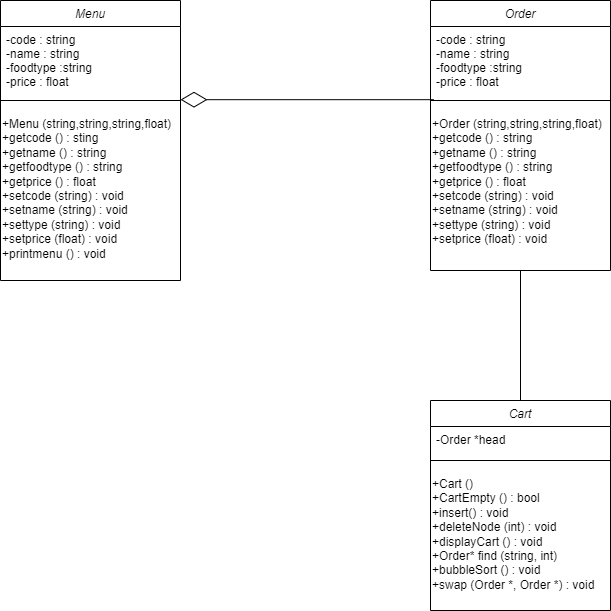

The diagram above was exported from draw.io. Its source (the exported page's mxGraphModel, read from the mxfile embedded in the PNG):
<mxGraphModel dx="1518" dy="614" grid="1" gridSize="10" guides="1" tooltips="1" connect="1" arrows="1" fold="1" page="1" pageScale="1" pageWidth="827" pageHeight="1169" math="0" shadow="0">
  <root>
    <mxCell id="WIyWlLk6GJQsqaUBKTNV-0" />
    <mxCell id="WIyWlLk6GJQsqaUBKTNV-1" parent="WIyWlLk6GJQsqaUBKTNV-0" />
    <mxCell id="zkfFHV4jXpPFQw0GAbJ--0" value="Menu" style="swimlane;fontStyle=2;align=center;verticalAlign=top;childLayout=stackLayout;horizontal=1;startSize=26;horizontalStack=0;resizeParent=1;resizeLast=0;collapsible=1;marginBottom=0;rounded=0;shadow=0;strokeWidth=1;" parent="WIyWlLk6GJQsqaUBKTNV-1" vertex="1">
      <mxGeometry x="30" y="260" width="180" height="280" as="geometry">
        <mxRectangle x="230" y="140" width="160" height="26" as="alternateBounds" />
      </mxGeometry>
    </mxCell>
    <mxCell id="zkfFHV4jXpPFQw0GAbJ--1" value="-code : string&#10;-name : string&#10;-foodtype :string&#10;-price : float&#10;" style="text;align=left;verticalAlign=top;spacingLeft=4;spacingRight=4;overflow=hidden;rotatable=0;points=[[0,0.5],[1,0.5]];portConstraint=eastwest;" parent="zkfFHV4jXpPFQw0GAbJ--0" vertex="1">
      <mxGeometry y="26" width="180" height="64" as="geometry" />
    </mxCell>
    <mxCell id="zkfFHV4jXpPFQw0GAbJ--4" value="" style="line;html=1;strokeWidth=1;align=left;verticalAlign=middle;spacingTop=-1;spacingLeft=3;spacingRight=3;rotatable=0;labelPosition=right;points=[];portConstraint=eastwest;" parent="zkfFHV4jXpPFQw0GAbJ--0" vertex="1">
      <mxGeometry y="90" width="180" height="20" as="geometry" />
    </mxCell>
    <mxCell id="NU5KWVSEenLRcoxnS90u-10" value="+Menu (string,string,string,float)&lt;br&gt;+getcode () : sting&lt;br&gt;+getname () : string&lt;br&gt;+getfoodtype () : string&lt;br&gt;+getprice () : float&lt;br&gt;+setcode (string) : void&lt;br&gt;+setname (string) : void&lt;br&gt;+settype (string) : void&lt;br&gt;+setprice (float) : void&lt;br&gt;+printmenu () : void&lt;br&gt;" style="text;whiteSpace=wrap;html=1;" parent="zkfFHV4jXpPFQw0GAbJ--0" vertex="1">
      <mxGeometry y="110" width="180" height="160" as="geometry" />
    </mxCell>
    <mxCell id="8XZ2OT5CDkMAqFF-XizI-0" value="Order" style="swimlane;fontStyle=2;align=center;verticalAlign=top;childLayout=stackLayout;horizontal=1;startSize=26;horizontalStack=0;resizeParent=1;resizeLast=0;collapsible=1;marginBottom=0;rounded=0;shadow=0;strokeWidth=1;" vertex="1" parent="WIyWlLk6GJQsqaUBKTNV-1">
      <mxGeometry x="460" y="260" width="180" height="270" as="geometry">
        <mxRectangle x="230" y="140" width="160" height="26" as="alternateBounds" />
      </mxGeometry>
    </mxCell>
    <mxCell id="8XZ2OT5CDkMAqFF-XizI-1" value="-code : string&#10;-name : string&#10;-foodtype :string&#10;-price : float&#10;" style="text;align=left;verticalAlign=top;spacingLeft=4;spacingRight=4;overflow=hidden;rotatable=0;points=[[0,0.5],[1,0.5]];portConstraint=eastwest;" vertex="1" parent="8XZ2OT5CDkMAqFF-XizI-0">
      <mxGeometry y="26" width="180" height="64" as="geometry" />
    </mxCell>
    <mxCell id="8XZ2OT5CDkMAqFF-XizI-2" value="" style="line;html=1;strokeWidth=1;align=left;verticalAlign=middle;spacingTop=-1;spacingLeft=3;spacingRight=3;rotatable=0;labelPosition=right;points=[];portConstraint=eastwest;" vertex="1" parent="8XZ2OT5CDkMAqFF-XizI-0">
      <mxGeometry y="90" width="180" height="20" as="geometry" />
    </mxCell>
    <mxCell id="8XZ2OT5CDkMAqFF-XizI-3" value="+Order (string,string,string,float)&lt;br&gt;+getcode () : string&lt;br&gt;+getname () : string&lt;br&gt;+getfoodtype () : string&lt;br&gt;+getprice () : float&lt;br&gt;+setcode (string) : void&lt;br&gt;+setname (string) : void&lt;br&gt;+settype (string) : void&lt;br&gt;+setprice (float) : void&lt;br&gt;" style="text;whiteSpace=wrap;html=1;" vertex="1" parent="8XZ2OT5CDkMAqFF-XizI-0">
      <mxGeometry y="110" width="180" height="160" as="geometry" />
    </mxCell>
    <mxCell id="8XZ2OT5CDkMAqFF-XizI-4" value="Cart" style="swimlane;fontStyle=2;align=center;verticalAlign=top;childLayout=stackLayout;horizontal=1;startSize=26;horizontalStack=0;resizeParent=1;resizeLast=0;collapsible=1;marginBottom=0;rounded=0;shadow=0;strokeWidth=1;" vertex="1" parent="WIyWlLk6GJQsqaUBKTNV-1">
      <mxGeometry x="460" y="660" width="180" height="210" as="geometry">
        <mxRectangle x="230" y="140" width="160" height="26" as="alternateBounds" />
      </mxGeometry>
    </mxCell>
    <mxCell id="8XZ2OT5CDkMAqFF-XizI-5" value="-Order *head" style="text;align=left;verticalAlign=top;spacingLeft=4;spacingRight=4;overflow=hidden;rotatable=0;points=[[0,0.5],[1,0.5]];portConstraint=eastwest;" vertex="1" parent="8XZ2OT5CDkMAqFF-XizI-4">
      <mxGeometry y="26" width="180" height="24" as="geometry" />
    </mxCell>
    <mxCell id="8XZ2OT5CDkMAqFF-XizI-6" value="" style="line;html=1;strokeWidth=1;align=left;verticalAlign=middle;spacingTop=-1;spacingLeft=3;spacingRight=3;rotatable=0;labelPosition=right;points=[];portConstraint=eastwest;" vertex="1" parent="8XZ2OT5CDkMAqFF-XizI-4">
      <mxGeometry y="50" width="180" height="20" as="geometry" />
    </mxCell>
    <mxCell id="8XZ2OT5CDkMAqFF-XizI-7" value="+Cart ()&lt;br&gt;+CartEmpty () : bool&lt;br&gt;+insert() : void&lt;br&gt;+deleteNode (int) : void&lt;br&gt;+displayCart () : void&lt;br&gt;+Order* find (string, int)&amp;nbsp;&lt;br&gt;+bubbleSort () : void&lt;br&gt;+swap (Order *, Order *) : void" style="text;whiteSpace=wrap;html=1;" vertex="1" parent="8XZ2OT5CDkMAqFF-XizI-4">
      <mxGeometry y="70" width="180" height="130" as="geometry" />
    </mxCell>
    <mxCell id="8XZ2OT5CDkMAqFF-XizI-8" value="" style="endArrow=diamondThin;endFill=0;endSize=24;html=1;rounded=0;exitX=0.018;exitY=0.459;exitDx=0;exitDy=0;exitPerimeter=0;entryX=1;entryY=0.459;entryDx=0;entryDy=0;entryPerimeter=0;" edge="1" parent="WIyWlLk6GJQsqaUBKTNV-1" source="8XZ2OT5CDkMAqFF-XizI-2" target="zkfFHV4jXpPFQw0GAbJ--4">
      <mxGeometry width="160" relative="1" as="geometry">
        <mxPoint x="250" y="380" as="sourcePoint" />
        <mxPoint x="240" y="480" as="targetPoint" />
      </mxGeometry>
    </mxCell>
    <mxCell id="8XZ2OT5CDkMAqFF-XizI-10" value="" style="endArrow=none;html=1;rounded=0;entryX=0.5;entryY=1;entryDx=0;entryDy=0;exitX=0.5;exitY=0;exitDx=0;exitDy=0;" edge="1" parent="WIyWlLk6GJQsqaUBKTNV-1" source="8XZ2OT5CDkMAqFF-XizI-4" target="8XZ2OT5CDkMAqFF-XizI-3">
      <mxGeometry width="50" height="50" relative="1" as="geometry">
        <mxPoint x="510" y="600" as="sourcePoint" />
        <mxPoint x="560" y="550" as="targetPoint" />
      </mxGeometry>
    </mxCell>
  </root>
</mxGraphModel>